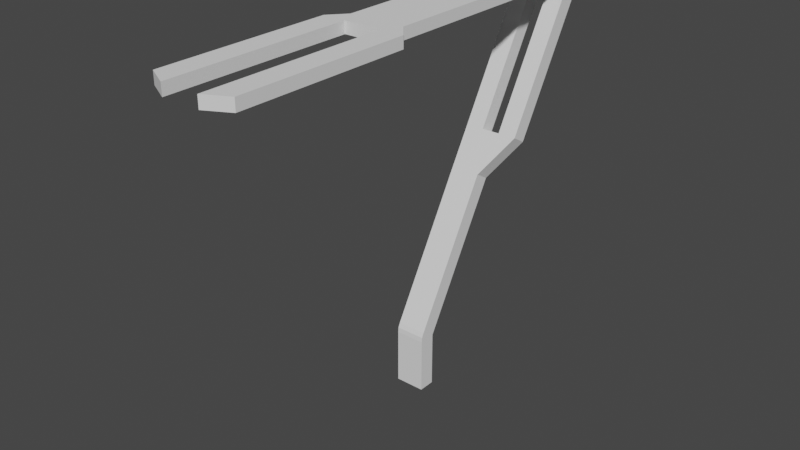 # Source: Street-Lamp_Mesh.blend  (saved by Blender 3.2.14; exported with 4.5.12 LTS)
import bpy
from mathutils import Matrix  # noqa: F401  (used for matrix-valued properties, if any)

bpy.ops.wm.read_factory_settings(use_empty=True)
scene = bpy.context.scene
scene.name = 'Scene'

# ---- collections
col_collection = bpy.data.collections.new('Collection'); scene.collection.children.link(col_collection)

# ---- world
world_world = bpy.data.worlds.new('World'); scene.world = world_world
world_world.use_nodes = True; world_world.node_tree.nodes.clear()
_N = world_world.node_tree.nodes; _L = world_world.node_tree.links
n0 = _N.new('ShaderNodeOutputWorld'); n0.name = 'World Output'; n0.location = (300, 300)
n1 = _N.new('ShaderNodeBackground'); n1.name = 'Background'; n1.location = (10, 300)
n1.inputs[0].default_value = (0.05088, 0.05088, 0.05088, 1.0)
_L.new(n1.outputs[0], n0.inputs[0])
n0.is_active_output = True
world_world.color = (0.05088, 0.05088, 0.05088)
world_world.use_sun_shadow = False
world_world.sun_shadow_jitter_overblur = 0.0

# ---- meshes
me_cube_001 = bpy.data.meshes.new('Cube.001')
me_cube_001.from_pydata([(-1.0, -1.0, -1.0), (-1.0, -1.0, 1.0), (-1.0, 1.0, -1.0), (-1.0, 1.0, 1.0), (0.07059, -1.0, -1.0), (0.07059, -1.0, 1.0), (0.07059, 1.0, -1.0), (0.07059, 1.0, 1.0), (-1.0, -0.95, 1.177), (-1.0, 0.9819, 1.021), (0.07059, 0.9819, 1.021), (0.07059, -0.95, 1.177), (-1.0, -0.7034, 1.343), (-1.0, 1.029, 1.043), (0.07059, 1.029, 1.043), (0.07059, -0.7034, 1.343), (-1.0, 8.972, 6.386), (-1.0, 10.7, 6.086), (0.07059, 10.7, 6.086), (0.07059, 8.972, 6.386), (-1.0, 11.61, 7.743), (-1.0, 13.35, 7.443), (1.0, 13.35, 7.443), (1.0, 11.61, 7.743), (-1.0, 20.64, 12.43), (-1.0, 22.37, 12.13), (1.0, 22.37, 12.13), (1.0, 20.64, 12.43), (-1.0, 21.2, 12.64), (-1.0, 23.2, 12.64), (1.0, 23.2, 12.64), (1.0, 21.2, 12.64), (-1.0, 21.2, 13.05), (-1.0, 23.2, 13.05), (1.0, 23.2, 13.05), (1.0, 21.2, 13.05), (1.0, -8.204, 12.64), (-1.0, -8.204, 12.64), (1.0, -8.204, 13.05), (-1.0, -8.204, 13.05), (1.36, -11.0, 12.64), (-1.36, -11.0, 12.64), (1.509, -10.21, 13.05), (-1.509, -10.21, 13.05), (-0.2863, 1.0, -1.0), (-0.6431, 1.0, -1.0), (-0.6431, 1.0, 1.0), (-0.2863, 1.0, 1.0), (-0.6431, -1.0, -1.0), (-0.2863, -1.0, -1.0), (-0.2863, -1.0, 1.0), (-0.6431, -1.0, 1.0), (-0.6431, 0.9819, 1.021), (-0.2863, 0.9819, 1.021), (-0.2863, -0.95, 1.177), (-0.6431, -0.95, 1.177), (-0.6431, 1.029, 1.043), (-0.2863, 1.029, 1.043), (-0.2863, -0.7034, 1.343), (-0.6431, -0.7034, 1.343), (-0.6431, 10.7, 6.086), (-0.2863, 10.7, 6.086), (-0.2863, 8.972, 6.386), (-0.6431, 8.972, 6.386), (-0.3333, 13.35, 7.443), (0.3333, 13.35, 7.443), (0.3333, 11.61, 7.743), (-0.3333, 11.61, 7.743), (-0.3333, 22.37, 12.13), (0.3333, 22.37, 12.13), (0.3333, 20.64, 12.43), (-0.3333, 20.64, 12.43), (-0.3333, 23.2, 12.64), (0.3333, 23.2, 12.64), (0.3333, 21.2, 12.64), (-0.3333, 21.2, 12.64), (-0.3333, 23.2, 13.05), (0.3333, 23.2, 13.05), (0.3333, 21.2, 13.05), (-0.3333, 21.2, 13.05), (0.3333, -8.204, 12.64), (-0.3333, -8.204, 12.64), (0.3333, -8.204, 13.05), (-0.3333, -8.204, 13.05), (0.8277, -11.0, 12.64), (-0.8277, -11.0, 12.64), (0.6792, -10.21, 13.05), (-0.6792, -10.21, 13.05), (-0.8277, -29.36, 12.64), (-1.36, -29.36, 12.64), (-0.6792, -30.15, 13.05), (-1.509, -30.15, 13.05), (1.509, -30.15, 13.05), (1.36, -29.36, 12.64), (0.8277, -29.36, 12.64), (0.6792, -30.15, 13.05), (-0.6792, -32.57, 12.64), (-1.509, -31.12, 12.64), (-0.6792, -32.57, 13.05), (-1.509, -31.12, 13.05), (1.509, -31.12, 13.05), (1.509, -31.12, 12.64), (0.6792, -32.57, 12.64), (0.6792, -32.57, 13.05), (-0.6792, -10.21, 12.64), (-1.509, -10.21, 12.64), (1.509, -10.21, 12.64), (0.6792, -10.21, 12.64), (-0.6792, -30.15, 12.64), (-1.509, -30.15, 12.64), (1.509, -30.15, 12.64), (0.6792, -30.15, 12.64)], [], [(0, 1, 3, 2), (44, 47, 7, 6), (6, 7, 5, 4), (48, 51, 1, 0), (44, 6, 4, 49), (5, 7, 10, 11), (11, 10, 14, 15), (3, 1, 8, 9), (50, 5, 11, 54), (46, 3, 9, 52), (13, 12, 16, 17), (9, 8, 12, 13), (54, 11, 15, 58), (52, 9, 13, 56), (62, 19, 23, 66), (58, 15, 19, 62), (56, 13, 17, 60), (15, 14, 18, 19), (23, 22, 26, 27), (60, 17, 21, 64), (19, 18, 22, 23), (17, 16, 20, 21), (70, 27, 31, 74), (21, 20, 24, 25), (66, 23, 27, 70), (64, 21, 25, 68), (72, 29, 33, 76), (68, 25, 29, 72), (27, 26, 30, 31), (25, 24, 28, 29), (76, 33, 32, 79), (31, 30, 34, 35), (29, 28, 32, 33), (32, 28, 37, 39), (39, 37, 105, 43), (79, 32, 39, 83), (74, 31, 36, 80), (31, 35, 38, 36), (104, 87, 90, 108), (83, 39, 43, 87), (36, 38, 42, 106), (80, 36, 106, 107), (37, 81, 104, 105), (81, 80, 107, 104), (38, 82, 86, 42), (82, 83, 87, 86), (43, 105, 109, 91), (104, 107, 86, 87), (28, 75, 81, 37), (75, 74, 80, 81), (35, 78, 82, 38), (78, 79, 83, 82), (34, 77, 78, 35), (77, 76, 79, 78), (26, 69, 73, 30), (69, 68, 72, 73), (30, 73, 77, 34), (73, 72, 76, 77), (22, 65, 69, 26), (68, 69, 70, 71), (20, 67, 71, 24), (64, 67, 66, 65), (24, 71, 75, 28), (71, 70, 74, 75), (18, 61, 65, 22), (61, 60, 64, 65), (14, 57, 61, 18), (57, 56, 60, 61), (12, 59, 63, 16), (59, 58, 62, 63), (16, 63, 67, 20), (63, 62, 66, 67), (10, 53, 57, 14), (53, 52, 56, 57), (8, 55, 59, 12), (55, 54, 58, 59), (7, 47, 53, 10), (47, 46, 52, 53), (1, 51, 55, 8), (51, 50, 54, 55), (2, 45, 48, 0), (45, 44, 49, 48), (4, 5, 50, 49), (49, 50, 51, 48), (2, 3, 46, 45), (45, 46, 47, 44), (108, 90, 98, 96), (90, 91, 99, 98), (87, 43, 91, 90), (42, 86, 95, 92), (84, 40, 93, 94), (86, 107, 111, 95), (106, 42, 92, 110), (41, 85, 88, 89), (102, 101, 100, 103), (97, 96, 98, 99), (111, 110, 101, 102), (110, 92, 100, 101), (109, 108, 96, 97), (95, 111, 102, 103), (92, 95, 103, 100), (91, 109, 97, 99), (69, 65, 66, 70), (68, 71, 67, 64), (85, 41, 105, 104), (40, 84, 107, 106), (89, 88, 108, 109), (94, 93, 110, 111), (41, 89, 109, 105), (88, 85, 104, 108), (93, 40, 106, 110), (84, 94, 111, 107)])
_uv = me_cube_001.uv_layers.new(name='UVMap')
_uv.uv.foreach_set('vector', [0.6683, 0.07281, 0.671, 0.1376, 0.6236, 0.1818, 0.5913, 0.105, 0.7888, 0.107, 0.7668, 0.1777, 0.7545, 0.1753, 0.7766, 0.1031, 0.7766, 0.1031, 0.7545, 0.1753, 0.7036, 0.137, 0.7071, 0.07344, 0.6812, 0.07271, 0.6821, 0.1367, 0.671, 0.1376, 0.6683, 0.07281, 0.6952, 0.0003407, 0.7082, 0.0005312, 0.7071, 0.07344, 0.694, 0.07292, 0.7036, 0.137, 0.7545, 0.1753, 0.7533, 0.1761, 0.7024, 0.1425, 0.7024, 0.1425, 0.7533, 0.1761, 0.7539, 0.1777, 0.7042, 0.1494, 0.6236, 0.1818, 0.671, 0.1376, 0.6727, 0.143, 0.6248, 0.1825, 0.693, 0.1366, 0.7036, 0.137, 0.7024, 0.1425, 0.693, 0.1421, 0.6116, 0.1856, 0.6236, 0.1818, 0.6248, 0.1825, 0.6119, 0.1867, 0.6244, 0.1843, 0.6717, 0.1503, 0.6796, 0.5433, 0.6377, 0.5958, 0.6248, 0.1825, 0.6727, 0.143, 0.6717, 0.1503, 0.6244, 0.1843, 0.693, 0.1421, 0.7024, 0.1425, 0.7042, 0.1494, 0.6934, 0.1508, 0.6119, 0.1867, 0.6248, 0.1825, 0.6244, 0.1843, 0.6123, 0.1879, 0.7062, 0.5445, 0.7197, 0.5452, 0.7337, 0.6611, 0.7187, 0.6602, 0.6934, 0.1508, 0.7042, 0.1494, 0.7197, 0.5452, 0.7062, 0.5445, 0.6123, 0.1879, 0.6244, 0.1843, 0.6377, 0.5958, 0.6256, 0.5956, 0.7042, 0.1494, 0.7539, 0.1777, 0.7679, 0.5992, 0.7197, 0.5452, 0.7337, 0.6611, 0.7616, 0.6974, 0.7587, 0.9687, 0.7281, 0.9205, 0.6256, 0.5956, 0.6377, 0.5958, 0.6317, 0.6894, 0.6126, 0.6879, 0.7197, 0.5452, 0.7679, 0.5992, 0.7616, 0.6974, 0.7337, 0.6611, 0.6377, 0.5958, 0.6796, 0.5433, 0.6662, 0.652, 0.6317, 0.6894, 0.7077, 0.9177, 0.7281, 0.9205, 0.7294, 0.9422, 0.7009, 0.945, 0.6317, 0.6894, 0.6662, 0.652, 0.6364, 0.9218, 0.6035, 0.959, 0.7187, 0.6602, 0.7337, 0.6611, 0.7281, 0.9205, 0.7077, 0.9177, 0.6126, 0.6879, 0.6317, 0.6894, 0.6035, 0.959, 0.5855, 0.9579, 0.8138, 0.01946, 0.83, 0.03156, 0.821, 0.03813, 0.8065, 0.02919, 0.5855, 0.9579, 0.6035, 0.959, 0.603, 0.9858, 0.5843, 0.9851, 0.7281, 0.9205, 0.7587, 0.9687, 0.7555, 0.9969, 0.7294, 0.9422, 0.6035, 0.959, 0.6364, 0.9218, 0.6332, 0.9388, 0.603, 0.9858, 0.8065, 0.02919, 0.821, 0.03813, 0.8227, 0.08679, 0.8011, 0.08599, 0.8974, 0.0864, 0.899, 0.01916, 0.9118, 0.02607, 0.9117, 0.08652, 0.83, 0.03156, 0.8369, 0.08641, 0.8227, 0.08679, 0.821, 0.03813, 0.8227, 0.08679, 0.8369, 0.08641, 0.8371, 0.9757, 0.8215, 0.9757, 0.01667, 0.5427, 0.02218, 0.531, 0.0815, 0.5603, 0.07475, 0.5705, 0.8011, 0.08599, 0.8227, 0.08679, 0.8215, 0.9757, 0.8014, 0.9757, 0.8772, 0.08641, 0.8974, 0.0864, 0.8975, 0.9757, 0.8774, 0.9757, 0.8974, 0.0864, 0.9117, 0.08652, 0.9131, 0.9757, 0.8975, 0.9757, 0.09653, 0.5296, 0.1083, 0.5245, 0.538, 0.9067, 0.5284, 0.9142, 0.003731, 0.5587, 0.01667, 0.5427, 0.07475, 0.5705, 0.05866, 0.5893, 0.02052, 0.4781, 0.01418, 0.4672, 0.06858, 0.4355, 0.07571, 0.4454, 0.02377, 0.4953, 0.02052, 0.4781, 0.07571, 0.4454, 0.09336, 0.4746, 0.02218, 0.531, 0.02387, 0.5132, 0.09653, 0.5296, 0.0815, 0.5603, 0.02387, 0.5132, 0.02377, 0.4953, 0.09336, 0.4746, 0.09653, 0.5296, 0.01418, 0.4672, 0.0, 0.4525, 0.0515, 0.4174, 0.06858, 0.4355, 0.1743, 0.4897, 0.1747, 0.5119, 0.1083, 0.5245, 0.1075, 0.4794, 0.07475, 0.5705, 0.0815, 0.5603, 0.5072, 0.9375, 0.4999, 0.9473, 0.09653, 0.5296, 0.09336, 0.4746, 0.1075, 0.4794, 0.1083, 0.5245, 0.8369, 0.08641, 0.8571, 0.08641, 0.8572, 0.9757, 0.8371, 0.9757, 0.8571, 0.08641, 0.8772, 0.08641, 0.8774, 0.9757, 0.8572, 0.9757, 0.9117, 0.08652, 0.9332, 0.08627, 0.9332, 0.9757, 0.9131, 0.9757, 0.9332, 0.07455, 0.9539, 0.07455, 0.9539, 0.9874, 0.9332, 0.9874, 0.9118, 0.02607, 0.933, 0.01662, 0.9332, 0.08627, 0.9117, 0.08652, 0.9332, 0.01246, 0.9539, 0.01246, 0.9539, 0.07455, 0.9332, 0.07455, 0.7587, 0.9687, 0.7772, 0.9701, 0.7749, 0.9985, 0.7555, 0.9969, 0.7772, 0.9701, 0.7966, 0.9716, 0.7944, 1.0, 0.7749, 0.9985, 0.899, 0.01916, 0.9222, 0.0, 0.933, 0.01662, 0.9118, 0.02607, 0.9332, 0.0, 0.9539, 6.06e-08, 0.9539, 0.01246, 0.9332, 0.01246, 0.7616, 0.6974, 0.7803, 0.6955, 0.7772, 0.9701, 0.7587, 0.9687, 0.6836, 0.8748, 0.6873, 0.8759, 0.7077, 0.9177, 0.6553, 0.9221, 0.6662, 0.652, 0.6858, 0.6553, 0.6553, 0.9221, 0.6364, 0.9218, 0.6881, 0.7306, 0.6858, 0.6553, 0.7187, 0.6602, 0.7048, 0.7313, 0.6364, 0.9218, 0.6553, 0.9221, 0.6526, 0.9423, 0.6332, 0.9388, 0.6553, 0.9221, 0.7077, 0.9177, 0.7009, 0.945, 0.6526, 0.9423, 0.7679, 0.5992, 0.7803, 0.5975, 0.7803, 0.6955, 0.7616, 0.6974, 0.7803, 0.5975, 0.7926, 0.5961, 0.8011, 0.6916, 0.7803, 0.6955, 0.7539, 0.1777, 0.7663, 0.1804, 0.7803, 0.5975, 0.7679, 0.5992, 0.7663, 0.1804, 0.7788, 0.1824, 0.7926, 0.5961, 0.7803, 0.5975, 0.6717, 0.1503, 0.6824, 0.151, 0.6931, 0.5438, 0.6796, 0.5433, 0.6824, 0.151, 0.6934, 0.1508, 0.7062, 0.5445, 0.6931, 0.5438, 0.6796, 0.5433, 0.6931, 0.5438, 0.6858, 0.6553, 0.6662, 0.652, 0.6931, 0.5438, 0.7062, 0.5445, 0.7187, 0.6602, 0.6858, 0.6553, 0.7533, 0.1761, 0.7667, 0.1786, 0.7663, 0.1804, 0.7539, 0.1777, 0.7667, 0.1786, 0.7791, 0.1806, 0.7788, 0.1824, 0.7663, 0.1804, 0.6727, 0.143, 0.6824, 0.1424, 0.6824, 0.151, 0.6717, 0.1503, 0.6824, 0.1424, 0.693, 0.1421, 0.6934, 0.1508, 0.6824, 0.151, 0.7545, 0.1753, 0.7668, 0.1777, 0.7667, 0.1786, 0.7533, 0.1761, 0.7668, 0.1777, 0.7792, 0.1796, 0.7791, 0.1806, 0.7667, 0.1786, 0.671, 0.1376, 0.6821, 0.1367, 0.6824, 0.1424, 0.6727, 0.143, 0.6821, 0.1367, 0.693, 0.1366, 0.693, 0.1421, 0.6824, 0.1424, 0.6692, 0.0, 0.6822, 0.0001662, 0.6812, 0.07271, 0.6683, 0.07281, 0.6822, 0.0001662, 0.6952, 0.0003407, 0.694, 0.07292, 0.6812, 0.07271, 0.7071, 0.07344, 0.7036, 0.137, 0.693, 0.1366, 0.694, 0.07292, 0.694, 0.07292, 0.693, 0.1366, 0.6821, 0.1367, 0.6812, 0.07271, 0.5913, 0.105, 0.6236, 0.1818, 0.6116, 0.1856, 0.5768, 0.1118, 0.8011, 0.1109, 0.7792, 0.1796, 0.7668, 0.1777, 0.7888, 0.107, 0.5284, 0.9142, 0.538, 0.9067, 0.5768, 0.9739, 0.5656, 0.9803, 0.4865, 0.9709, 0.4999, 0.9473, 0.5217, 0.9614, 0.5575, 0.9907, 0.05866, 0.5893, 0.07475, 0.5705, 0.4999, 0.9473, 0.4865, 0.9709, 0.06858, 0.4355, 0.0515, 0.4174, 0.4894, 0.01905, 0.503, 0.0423, 0.1731, 0.4903, 0.1614, 0.4764, 0.5477, 0.126, 0.5592, 0.138, 0.1075, 0.4794, 0.09336, 0.4746, 0.5316, 0.07316, 0.5402, 0.07968, 0.07571, 0.4454, 0.06858, 0.4355, 0.503, 0.0423, 0.5106, 0.05184, 0.1669, 0.5181, 0.1772, 0.5046, 0.5514, 0.8374, 0.5403, 0.8497, 0.5662, 0.01012, 0.5299, 0.03556, 0.5242, 0.028, 0.5587, 0.0, 0.5277, 0.9536, 0.5656, 0.9803, 0.5575, 0.9907, 0.5217, 0.9614, 0.5316, 0.07316, 0.5106, 0.05184, 0.5299, 0.03556, 0.5662, 0.01012, 0.5106, 0.05184, 0.503, 0.0423, 0.5242, 0.028, 0.5299, 0.03556, 0.5072, 0.9375, 0.5284, 0.9142, 0.5656, 0.9803, 0.5277, 0.9536, 0.5402, 0.07968, 0.5316, 0.07316, 0.5662, 0.01012, 0.5768, 0.01616, 0.503, 0.0423, 0.4894, 0.01905, 0.5587, 0.0, 0.5242, 0.028, 0.4999, 0.9473, 0.5072, 0.9375, 0.5277, 0.9536, 0.5217, 0.9614, 0.6873, 0.8759, 0.7048, 0.7313, 0.7187, 0.6602, 0.7077, 0.9177, 0.6836, 0.8748, 0.6553, 0.9221, 0.6858, 0.6553, 0.6881, 0.7306, 0.1235, 0.5641, 0.1132, 0.5777, 0.0815, 0.5603, 0.09653, 0.5296, 0.1057, 0.4285, 0.1174, 0.4424, 0.09336, 0.4746, 0.07571, 0.4454, 0.4866, 0.9093, 0.4977, 0.8969, 0.5284, 0.9142, 0.5072, 0.9375, 0.5035, 0.09014, 0.492, 0.07811, 0.5106, 0.05184, 0.5316, 0.07316, 0.1132, 0.5777, 0.4866, 0.9093, 0.5072, 0.9375, 0.0815, 0.5603, 0.4977, 0.8969, 0.1235, 0.5641, 0.09653, 0.5296, 0.5284, 0.9142, 0.492, 0.07811, 0.1057, 0.4285, 0.07571, 0.4454, 0.5106, 0.05184, 0.1174, 0.4424, 0.5035, 0.09014, 0.5316, 0.07316, 0.09336, 0.4746])
me_cube_001.update()

# ---- objects
ob_cube = bpy.data.objects.new('Cube', me_cube_001)

# ---- transforms, parenting, visibility, modifiers, constraints
ob_cube.location = (0.0, 0.0, 0.25)
ob_cube.scale = (0.25, 0.075, 0.25)

# ---- collection membership
col_collection.objects.link(ob_cube)

# ---- scene / render settings (as saved in the file)
scene.frame_start = 1; scene.frame_end = 250; scene.frame_set(1)
scene.render.engine = 'BLENDER_EEVEE_NEXT'
scene.cycles.sampling_pattern = 'TABULATED_SOBOL'
scene.cycles.use_light_tree = False
scene.view_settings.view_transform = 'Filmic'
bpy.context.view_layer.update()

# ---- added for rendering (the .blend has no active camera and no usable light): camera, sun
cam_auto = bpy.data.cameras.new('AutoCamera')
cam_auto.lens = 50.0
cam_auto.sensor_width = 36.0
cam_auto.clip_end = 1000.0
ob_auto_camera = bpy.data.objects.new('AutoCamera', cam_auto)
scene.collection.objects.link(ob_auto_camera)
ob_auto_camera.location = (5.10093, -6.4724, 5.83648)
ob_auto_camera.rotation_euler = (1.09748, -7.21219e-08, 0.694738)
scene.camera = ob_auto_camera
light_auto_sun = bpy.data.lights.new('AutoSun', 'SUN')
light_auto_sun.energy = 3.0
light_auto_sun.angle = 0.0523599
ob_auto_sun = bpy.data.objects.new('AutoSun', light_auto_sun)
scene.collection.objects.link(ob_auto_sun)
ob_auto_sun.rotation_euler = (0.872665, 0.174533, 0.523599)
bpy.context.view_layer.update()
